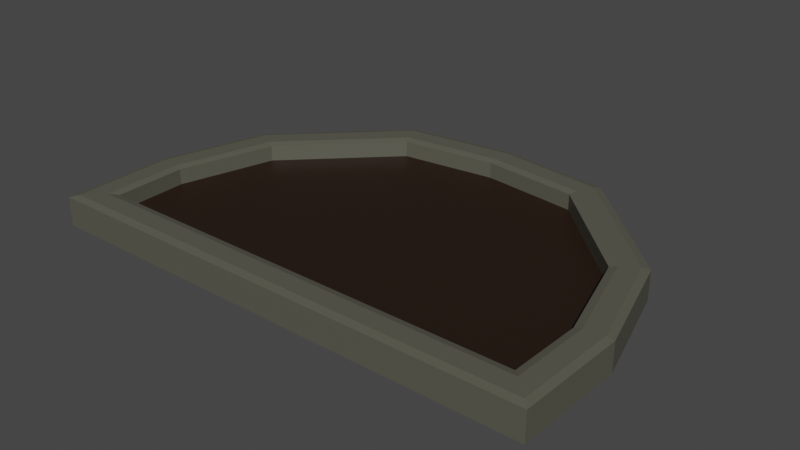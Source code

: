 # Source: FlowerBed6.blend  (saved by Blender 2.93.21; exported with 4.5.12 LTS)
import bpy
from mathutils import Matrix  # noqa: F401  (used for matrix-valued properties, if any)

bpy.ops.wm.read_factory_settings(use_empty=True)
scene = bpy.context.scene
scene.name = 'Scene'

# ---- collections
col_collection = bpy.data.collections.new('Collection'); scene.collection.children.link(col_collection)

# ---- materials (node trees are filled in below, after node groups)
mat_groundflowerbed6 = bpy.data.materials.new('GroundFlowerBed6')
mat_groundflowerbed6.use_transparent_shadow = False
mat_concreteflowerbed6 = bpy.data.materials.new('ConcreteFlowerBed6')
mat_concreteflowerbed6.use_transparent_shadow = False

# ---- material node trees
mat_groundflowerbed6.use_nodes = True; mat_groundflowerbed6.node_tree.nodes.clear()
_N = mat_groundflowerbed6.node_tree.nodes; _L = mat_groundflowerbed6.node_tree.links
n0 = _N.new('ShaderNodeBsdfPrincipled'); n0.name = 'Principled BSDF'; n0.location = (10, 300)
n0.distribution = 'GGX'
n0.subsurface_method = 'BURLEY'
n0.inputs[0].default_value = (0.0185, 0.008023, 0.003035, 1.0)
n0.inputs[3].default_value = 1.45
n0.inputs[27].default_value = (0.0, 0.0, 0.0, 1.0)
n0.inputs[28].default_value = 1.0
n1 = _N.new('ShaderNodeOutputMaterial'); n1.name = 'Material Output'; n1.location = (300, 300)
_L.new(n0.outputs[0], n1.inputs[0])
n1.is_active_output = True
mat_concreteflowerbed6.use_nodes = True; mat_concreteflowerbed6.node_tree.nodes.clear()
_N = mat_concreteflowerbed6.node_tree.nodes; _L = mat_concreteflowerbed6.node_tree.links
n0 = _N.new('ShaderNodeBsdfPrincipled'); n0.name = 'Principled BSDF'; n0.location = (10, 300)
n0.distribution = 'GGX'
n0.subsurface_method = 'BURLEY'
n0.inputs[0].default_value = (0.09723, 0.09559, 0.07249, 1.0)
n0.inputs[3].default_value = 1.45
n0.inputs[27].default_value = (0.0, 0.0, 0.0, 1.0)
n0.inputs[28].default_value = 1.0
n1 = _N.new('ShaderNodeOutputMaterial'); n1.name = 'Material Output'; n1.location = (300, 300)
_L.new(n0.outputs[0], n1.inputs[0])
n1.is_active_output = True

# ---- world
world_world = bpy.data.worlds.new('World'); scene.world = world_world
world_world.use_nodes = True; world_world.node_tree.nodes.clear()
_N = world_world.node_tree.nodes; _L = world_world.node_tree.links
n0 = _N.new('ShaderNodeOutputWorld'); n0.name = 'World Output'; n0.location = (300, 300)
n1 = _N.new('ShaderNodeBackground'); n1.name = 'Background'; n1.location = (10, 300)
n1.inputs[0].default_value = (0.05088, 0.05088, 0.05088, 1.0)
_L.new(n1.outputs[0], n0.inputs[0])
n0.is_active_output = True
world_world.color = (0.05088, 0.05088, 0.05088)
world_world.use_sun_shadow = False
world_world.sun_shadow_jitter_overblur = 0.0

# ---- meshes
me_cylinder_016 = bpy.data.meshes.new('Cylinder.016')
me_cylinder_016.from_pydata([(2.553, -1.831, -0.2242), (1.136, 1.51, -0.2242), (2.271, 0.396, -0.2242), (2.58, -0.7174, -0.2242), (-2.553, -1.831, -0.2242), (-5.298e-09, 1.649, -0.2242), (-1.136, 1.51, -0.2242), (-2.271, 0.396, -0.2242), (-2.58, -0.7174, -0.2242), (-2.248, -0.7586, -0.09044), (-1.976, 0.2222, -0.09044), (-0.9846, 1.196, -0.09044), (-5.298e-09, 1.316, -0.09044), (-2.23, -1.5, -0.09044), (2.248, -0.7586, -0.09044), (1.976, 0.2222, -0.09044), (0.9846, 1.196, -0.09044), (2.23, -1.5, -0.09044), (-2.301, -1.573, 0.08793), (-2.23, -1.5, 0.06938), (-1.976, 0.2222, 0.06938), (-2.04, 0.2604, 0.08793), (-0.9846, 1.196, 0.06938), (-1.018, 1.265, 0.08793), (-2.321, -0.7495, 0.08793), (-2.248, -0.7586, 0.06938), (-5.298e-09, 1.316, 0.06938), (-5.298e-09, 1.389, 0.08793), (2.301, -1.573, 0.08793), (2.23, -1.5, 0.06938), (2.04, 0.2604, 0.08793), (1.976, 0.2222, 0.06938), (1.018, 1.265, 0.08793), (0.9846, 1.196, 0.06938), (2.248, -0.7586, 0.06938), (2.321, -0.7495, 0.08793), (-2.58, -0.7174, 0.06938), (-2.507, -0.7264, 0.08793), (-2.206, 0.3579, 0.08793), (-2.271, 0.396, 0.06938), (-1.103, 1.441, 0.08793), (-1.136, 1.51, 0.06938), (-5.298e-09, 1.576, 0.08793), (-5.298e-09, 1.649, 0.06938), (-2.553, -1.831, 0.06938), (-2.482, -1.758, 0.08793), (2.507, -0.7264, 0.08793), (2.58, -0.7174, 0.06938), (2.271, 0.396, 0.06938), (2.206, 0.3579, 0.08793), (1.136, 1.51, 0.06938), (1.103, 1.441, 0.08793), (2.553, -1.831, 0.06938), (2.482, -1.758, 0.08793)], [], [(52, 44, 4, 0), (39, 41, 6, 7), (44, 36, 8, 4), (26, 22, 11, 12), (7, 6, 5, 1, 2, 3, 0, 4, 8), (47, 52, 0, 3), (41, 43, 5, 6), (50, 48, 2, 1), (43, 50, 1, 5), (48, 47, 3, 2), (22, 20, 10, 11), (24, 21, 38, 37), (33, 26, 12, 16), (19, 29, 17, 13), (31, 33, 16, 15), (36, 39, 7, 8), (29, 34, 14, 17), (20, 25, 9, 10), (34, 31, 15, 14), (10, 9, 13, 17, 14, 15, 16, 12, 11), (35, 28, 53, 46), (32, 30, 49, 51), (23, 27, 42, 40), (27, 32, 51, 42), (18, 24, 37, 45), (21, 23, 40, 38), (28, 18, 45, 53), (30, 35, 46, 49), (37, 38, 39, 36), (38, 40, 41, 39), (40, 42, 43, 41), (45, 37, 36, 44), (47, 48, 49, 46), (48, 50, 51, 49), (50, 43, 42, 51), (53, 45, 44, 52), (52, 47, 46, 53), (25, 20, 21, 24), (20, 22, 23, 21), (22, 26, 27, 23), (19, 25, 24, 18), (35, 30, 31, 34), (30, 32, 33, 31), (32, 27, 26, 33), (29, 19, 18, 28), (28, 35, 34, 29), (25, 19, 13, 9)])
me_cylinder_016.polygons.foreach_set('material_index', [1, 1, 1, 1, 1, 1, 1, 1, 1, 1, 1, 1, 1, 1, 1, 1, 1, 1, 1, 0, 1, 1, 1, 1, 1, 1, 1, 1, 1, 1, 1, 1, 1, 1, 1, 1, 1, 1, 1, 1, 1, 1, 1, 1, 1, 1, 1])
_uv = me_cylinder_016.uv_layers.new(name='UVMap')
_uv.uv.foreach_set('vector', [0.2143, 0.5, 0.2143, 0.5, 0.2143, 0.5, 0.2143, 0.5, 0.1744, 0.5, 0.07143, 0.5, 0.07143, 0.5, 0.1744, 0.5, 0.2143, 0.5, 0.1943, 0.5, 0.1943, 0.5, 0.2143, 0.5, 0.04112, 0.5, 0.08334, 0.5, 0.08334, 0.5, 0.04112, 0.5, 0.1744, 0.5, 0.07143, 0.5, -1.341e-07, 0.5, 0.07143, 0.5, 0.1744, 0.5, 0.1943, 0.5, 0.2143, 0.5, 0.2143, 0.5, 0.1943, 0.5, 0.1943, 0.5, 0.2143, 0.5, 0.2143, 0.5, 0.1943, 0.5, 0.07143, 0.5, -1.341e-07, 0.5, -1.341e-07, 0.5, 0.07143, 0.5, 0.07143, 0.5, 0.1744, 0.5, 0.1744, 0.5, 0.07143, 0.5, -1.341e-07, 0.5, 0.07143, 0.5, 0.07143, 0.5, -1.341e-07, 0.5, 0.1744, 0.5, 0.1943, 0.5, 0.1943, 0.5, 0.1744, 0.5, 0.08334, 0.5, 0.1668, 0.5, 0.1668, 0.5, 0.08334, 0.5, 0.1921, 0.5, 0.1685, 0.5, 0.1727, 0.5, 0.1937, 0.5, 0.08334, 0.5, 0.04112, 0.5, 0.04112, 0.5, 0.08334, 0.5, 0.2062, 0.5, 0.2062, 0.5, 0.2062, 0.5, 0.2062, 0.5, 0.1668, 0.5, 0.08334, 0.5, 0.08334, 0.5, 0.1668, 0.5, 0.1943, 0.5, 0.1744, 0.5, 0.1744, 0.5, 0.1943, 0.5, 0.2062, 0.5, 0.1914, 0.5, 0.1914, 0.5, 0.2062, 0.5, 0.1668, 0.5, 0.1914, 0.5, 0.1914, 0.5, 0.1668, 0.5, 0.1914, 0.5, 0.1668, 0.5, 0.1668, 0.5, 0.1914, 0.5, 0.1668, 0.5, 0.1914, 0.5, 0.2062, 0.5, 0.2062, 0.5, 0.1914, 0.5, 0.1668, 0.5, 0.08334, 0.5, 0.04112, 0.5, 0.08334, 0.5, 0.1921, 0.5, 0.208, 0.5, 0.2125, 0.5, 0.1937, 0.5, 0.08073, 0.5, 0.1685, 0.5, 0.1727, 0.5, 0.07405, 0.5, 0.08073, 0.5, 0.03209, 0.5, 0.009035, 0.5, 0.07405, 0.5, 0.03209, 0.5, 0.08073, 0.5, 0.07405, 0.5, 0.009035, 0.5, 0.208, 0.5, 0.1921, 0.5, 0.1937, 0.5, 0.2125, 0.5, 0.1685, 0.5, 0.08073, 0.5, 0.07405, 0.5, 0.1727, 0.5, 0.208, 0.5, 0.208, 0.5, 0.2125, 0.5, 0.2125, 0.5, 0.1685, 0.5, 0.1921, 0.5, 0.1937, 0.5, 0.1727, 0.5, 0.1937, 0.5, 0.1727, 0.5, 0.1744, 0.5, 0.1943, 0.5, 0.1727, 0.5, 0.07405, 0.5, 0.07143, 0.5, 0.1744, 0.5, 0.07405, 0.5, 0.009035, 0.5, -1.341e-07, 0.5, 0.07143, 0.5, 0.2125, 0.5, 0.1937, 0.5, 0.1943, 0.5, 0.2143, 0.5, 0.1943, 0.5, 0.1744, 0.5, 0.1727, 0.5, 0.1937, 0.5, 0.1744, 0.5, 0.07143, 0.5, 0.07405, 0.5, 0.1727, 0.5, 0.07143, 0.5, -1.341e-07, 0.5, 0.009035, 0.5, 0.07405, 0.5, 0.2125, 0.5, 0.2125, 0.5, 0.2143, 0.5, 0.2143, 0.5, 0.2143, 0.5, 0.1943, 0.5, 0.1937, 0.5, 0.2125, 0.5, 0.1914, 0.5, 0.1668, 0.5, 0.1685, 0.5, 0.1921, 0.5, 0.1668, 0.5, 0.08334, 0.5, 0.08073, 0.5, 0.1685, 0.5, 0.08334, 0.5, 0.04112, 0.5, 0.03209, 0.5, 0.08073, 0.5, 0.2062, 0.5, 0.1914, 0.5, 0.1921, 0.5, 0.208, 0.5, 0.1921, 0.5, 0.1685, 0.5, 0.1668, 0.5, 0.1914, 0.5, 0.1685, 0.5, 0.08073, 0.5, 0.08334, 0.5, 0.1668, 0.5, 0.08073, 0.5, 0.03209, 0.5, 0.04112, 0.5, 0.08334, 0.5, 0.2062, 0.5, 0.2062, 0.5, 0.208, 0.5, 0.208, 0.5, 0.208, 0.5, 0.1921, 0.5, 0.1914, 0.5, 0.2062, 0.5, 0.1914, 0.5, 0.2062, 0.5, 0.2062, 0.5, 0.1914, 0.5])
me_cylinder_016.materials.append(mat_groundflowerbed6)
me_cylinder_016.materials.append(mat_concreteflowerbed6)
me_cylinder_016.use_remesh_fix_poles = True
me_cylinder_016.use_remesh_preserve_attributes = False
me_cylinder_016.update()

# ---- objects
ob_flowerbed6 = bpy.data.objects.new('FlowerBed6', me_cylinder_016)

# ---- transforms, parenting, visibility, modifiers, constraints
ob_flowerbed6.location = (0.0, 2.208e-09, 0.0)

# ---- collection membership
col_collection.objects.link(ob_flowerbed6)

# ---- scene / render settings (as saved in the file)
scene.frame_start = 1; scene.frame_end = 250; scene.frame_set(1)
scene.render.engine = 'BLENDER_EEVEE_NEXT'
scene.cycles.use_denoising = False
scene.cycles.samples = 128
scene.cycles.sampling_pattern = 'TABULATED_SOBOL'
scene.cycles.use_adaptive_sampling = False
scene.cycles.use_light_tree = False
scene.view_settings.view_transform = 'Filmic'
bpy.context.view_layer.update()

# ---- added for rendering (the .blend has no active camera and no usable light): camera, sun
cam_auto = bpy.data.cameras.new('AutoCamera')
cam_auto.lens = 50.0
cam_auto.sensor_width = 36.0
cam_auto.clip_end = 1000.0
ob_auto_camera = bpy.data.objects.new('AutoCamera', cam_auto)
scene.collection.objects.link(ob_auto_camera)
ob_auto_camera.location = (5.76553, -7.00952, 4.5443)
ob_auto_camera.rotation_euler = (1.09748, -7.21219e-08, 0.694738)
scene.camera = ob_auto_camera
light_auto_sun = bpy.data.lights.new('AutoSun', 'SUN')
light_auto_sun.energy = 3.0
light_auto_sun.angle = 0.0523599
ob_auto_sun = bpy.data.objects.new('AutoSun', light_auto_sun)
scene.collection.objects.link(ob_auto_sun)
ob_auto_sun.rotation_euler = (0.872665, 0.174533, 0.523599)
bpy.context.view_layer.update()
